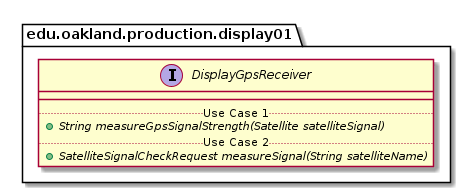

The diagram above was rendered by PlantUML. Its source (embedded in the PNG):
@startuml DisplayGpsReceiver_Closure


package edu.oakland.production.display01 {
    interface DisplayGpsReceiver {
        __
        .. Use Case 1 ..
        {abstract} + String measureGpsSignalStrength(Satellite satelliteSignal)
        .. Use Case 2 ..
        {abstract} + SatelliteSignalCheckRequest measureSignal(String satelliteName)
    }
}






@enduml